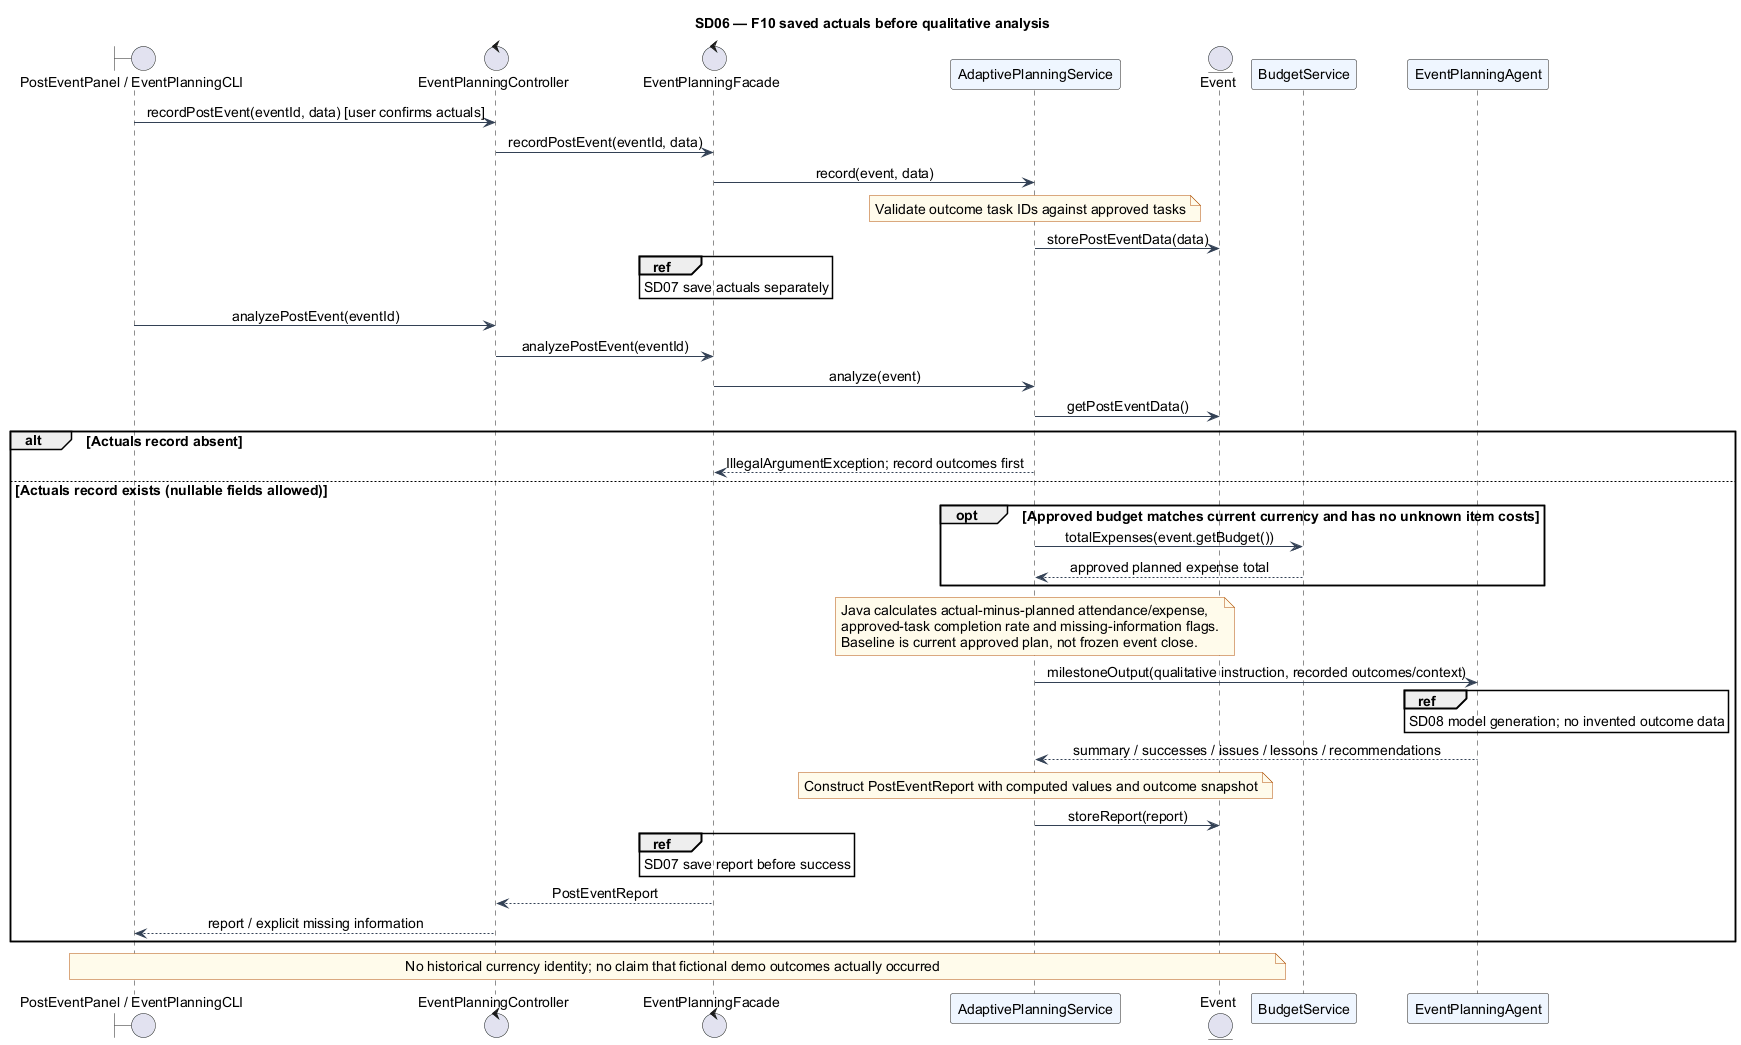

The diagram above was rendered by PlantUML. Its source (embedded in the PNG):
@startuml
!include style.puml
title SD06 — F10 saved actuals before qualitative analysis
boundary "PostEventPanel / EventPlanningCLI" as V
control EventPlanningController as C
control EventPlanningFacade as F
participant AdaptivePlanningService as S
entity Event as E
participant BudgetService as B
participant EventPlanningAgent as A
V -> C : recordPostEvent(eventId, data) [user confirms actuals]
C -> F : recordPostEvent(eventId, data)
F -> S : record(event, data)
note over S : Validate outcome task IDs against approved tasks
S -> E : storePostEventData(data)
ref over F : SD07 save actuals separately
V -> C : analyzePostEvent(eventId)
C -> F : analyzePostEvent(eventId)
F -> S : analyze(event)
S -> E : getPostEventData()
alt Actuals record absent
  S --> F : IllegalArgumentException; record outcomes first
else Actuals record exists (nullable fields allowed)
  opt Approved budget matches current currency and has no unknown item costs
    S -> B : totalExpenses(event.getBudget())
    B --> S : approved planned expense total
  end
  note over S
    Java calculates actual-minus-planned attendance/expense,
    approved-task completion rate and missing-information flags.
    Baseline is current approved plan, not frozen event close.
  end note
  S -> A : milestoneOutput(qualitative instruction, recorded outcomes/context)
  ref over A : SD08 model generation; no invented outcome data
  A --> S : summary / successes / issues / lessons / recommendations
  note over S : Construct PostEventReport with computed values and outcome snapshot
  S -> E : storeReport(report)
  ref over F : SD07 save report before success
  F --> C : PostEventReport
  C --> V : report / explicit missing information
end
note over V,E : No historical currency identity; no claim that fictional demo outcomes actually occurred
@enduml